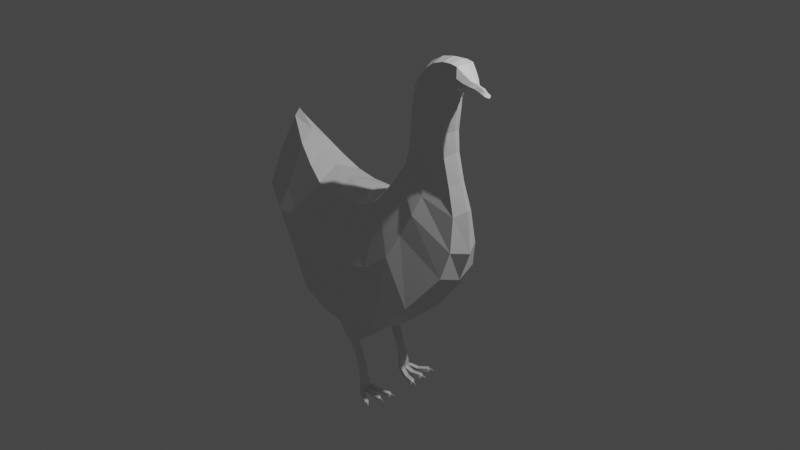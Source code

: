 # Source: slepice.2.blend  (saved by Blender 3.3.6; exported with 4.5.12 LTS)
import bpy
from mathutils import Matrix  # noqa: F401  (used for matrix-valued properties, if any)

bpy.ops.wm.read_factory_settings(use_empty=True)
scene = bpy.context.scene
scene.name = 'Scene'

# ---- collections
col_collection = bpy.data.collections.new('Collection'); scene.collection.children.link(col_collection)

# ---- materials (node trees are filled in below, after node groups)
mat_material = bpy.data.materials.new('Material')
mat_material.alpha_threshold = 0.0
mat_material.use_transparent_shadow = False
mat_material.roughness = 0.5
mat_material.line_color = (0.0, 0.0, 0.0, 1.0)

# ---- material node trees
mat_material.use_nodes = True; mat_material.node_tree.nodes.clear()
_N = mat_material.node_tree.nodes; _L = mat_material.node_tree.links
n0 = _N.new('ShaderNodeOutputMaterial'); n0.name = 'Material Output'; n0.location = (300, 300)
n1 = _N.new('ShaderNodeBsdfPrincipled'); n1.name = 'Principled BSDF'; n1.location = (10, 300)
n1.distribution = 'GGX'
n1.subsurface_method = 'RANDOM_WALK_SKIN'
n1.inputs[3].default_value = 1.45
n1.inputs[27].default_value = (0.0, 0.0, 0.0, 1.0)
n1.inputs[28].default_value = 1.0
_L.new(n1.outputs[0], n0.inputs[0])
n0.is_active_output = True

# ---- world
world_world = bpy.data.worlds.new('World'); scene.world = world_world
world_world.use_nodes = True; world_world.node_tree.nodes.clear()
_N = world_world.node_tree.nodes; _L = world_world.node_tree.links
n0 = _N.new('ShaderNodeOutputWorld'); n0.name = 'World Output'; n0.location = (300, 300)
n1 = _N.new('ShaderNodeBackground'); n1.name = 'Background'; n1.location = (10, 300)
n1.inputs[0].default_value = (0.05088, 0.05088, 0.05088, 1.0)
_L.new(n1.outputs[0], n0.inputs[0])
n0.is_active_output = True
world_world.color = (0.05088, 0.05088, 0.05088)
world_world.use_sun_shadow = False
world_world.sun_shadow_jitter_overblur = 0.0

# ---- cameras
cam_camera = bpy.data.cameras.new('Camera')
cam_camera.clip_end = 100.0
cam_camera.ortho_scale = 7.314

# ---- lights
light_light = bpy.data.lights.new('Light', 'POINT')
light_light.transmission_factor = 0.0
light_light.energy = 1000.0
light_light.shadow_soft_size = 0.1
light_light.shadow_maximum_resolution = 0.006
light_light.use_absolute_resolution = True

# ---- meshes
me_cube = bpy.data.meshes.new('Cube')
me_cube.from_pydata([(0.1082, 0.7839, 1.965), (0.2622, 1.011, -2.197), (-1.39, 0.7839, 1.833), (-1.004, 1.061, -2.096), (-1.438, -1.937e-07, -2.169), (-0.3754, 1.122, -2.329), (0.4605, 1.294, 0.2443), (-1.226, 1.357, 0.1245), (0.03558, 2.139e-07, 2.216), (-1.483, 2.121e-07, 2.14), (-0.4479, 0.819, 1.818), (1.162, -1.491e-07, -1.705), (-0.4409, 1.773e-07, 2.096), (-2.684, 0.6439, 2.309), (-0.05453, -2.166e-07, -2.41), (-0.413, 1.334, 0.03232), (-2.096, 0.7839, 1.944), (-2.028, 1.513, -1.339), (-2.294, -1.028e-07, -1.492), (-1.951, 1.272, 0.2443), (-2.229, 2.304e-07, 2.276), (-3.287, 0.4641, 2.775), (-2.865, 1.284, -0.3712), (-3.117, 1.789e-06, -0.4563), (-2.764, 1.136, 0.6006), (-2.811, 2.094e-06, 2.6), (-3.952, 0.1653, 3.413), (-3.759, 1.087, 0.6384), (-3.918, 1.897e-06, 0.5811), (-3.535, 0.8934, 1.296), (-3.337, 2.17e-06, 3.085), (-4.486, 0.8052, 1.171), (-4.632, 1.934e-06, 1.163), (-4.313, 0.498, 2.271), (-3.933, 2.3e-06, 3.628), (-4.479, 2.119e-06, 2.415), (0.537, 0.7839, 2.286), (1.971, 1.108, -0.589), (1.216, 1.147, 0.8087), (0.4047, 2.633e-07, 2.468), (2.221, -3.463e-08, -0.743), (0.8566, 0.6164, 2.778), (2.893, 0.6583, 0.5917), (1.538, 0.9081, 1.542), (0.7311, 3.58e-07, 3.074), (3.018, 1.128e-07, 0.3764), (1.077, 0.4674, 3.219), (3.103, 0.5, 1.428), (1.851, 0.7591, 2.227), (0.9372, 4.771e-07, 3.504), (3.384, 1.905e-07, 1.345), (2.874, 1.887e-05, 5.854), (1.24, 0.3566, 3.536), (3.044, 0.3566, 2.436), (2.018, 0.5438, 2.806), (1.013, 4.785e-06, 3.759), (3.253, 4.536e-06, 2.602), (2.22, 1.915e-05, 6.733), (1.261, 0.2989, 3.976), (2.811, 0.2989, 3.23), (2.079, 0.3644, 3.402), (1.093, 1.878e-05, 4.15), (2.972, 1.857e-05, 3.385), (2.433, 0.3644, 6.095), (1.327, 0.2989, 4.499), (2.604, 0.2989, 4.04), (2.039, 0.3644, 4.11), (1.153, 1.888e-05, 4.695), (2.763, 1.864e-05, 4.165), (2.774, 0.2989, 5.909), (1.358, 0.2989, 5.1), (2.563, 0.2989, 4.674), (2.022, 0.3644, 4.648), (1.179, 1.895e-05, 5.258), (2.712, 1.872e-05, 4.785), (2.157, 0.2989, 6.585), (1.506, 0.2989, 5.854), (2.638, 0.2989, 5.367), (2.122, 0.3644, 5.335), (1.391, 1.906e-05, 6.015), (2.766, 1.881e-05, 5.468), (1.885, 0.2989, 6.384), (2.655, 0.2989, 5.639), (2.24, 0.3644, 5.862), (1.801, 1.912e-05, 6.494), (2.778, 1.884e-05, 5.664), (3.005, 1.888e-05, 5.933), (2.584, 1.916e-05, 6.809), (2.671, 0.3644, 6.302), (2.893, 0.2989, 5.992), (2.508, 0.2989, 6.697), (3.101, 1.888e-05, 5.999), (2.857, 1.916e-05, 6.789), (2.88, 0.3644, 6.408), (3.018, 0.2989, 6.08), (2.786, 0.2989, 6.711), (3.215, 1.889e-05, 6.045), (3.064, 1.915e-05, 6.705), (3.056, 0.3644, 6.393), (3.126, 0.2989, 6.127), (2.998, 0.2989, 6.68), (3.372, 1.889e-05, 6.061), (3.403, 1.91e-05, 6.344), (3.336, 0.2002, 6.217), (3.347, 0.1347, 6.133), (3.374, 0.1347, 6.333), (3.481, 1.889e-05, 6.044), (3.501, 1.909e-05, 6.253), (3.455, 0.1032, 6.156), (3.457, 0.03775, 6.102), (3.476, 0.03775, 6.246), (3.222, 0.2171, 6.138), (3.294, 1.889e-05, 6.058), (3.256, 1.912e-05, 6.494), (3.218, 0.2171, 6.475), (3.213, 0.2826, 6.279), (3.545, 1.889e-05, 6.029), (3.575, 1.908e-05, 6.227), (3.536, 0.1032, 6.131), (3.532, 0.03775, 6.081), (3.552, 0.03775, 6.218), (3.623, 1.889e-05, 6.01), (3.689, 1.908e-05, 6.206), (3.642, 0.1032, 6.101), (3.626, 0.03775, 6.055), (3.68, 0.03775, 6.191), (3.885, 4.075e-06, 5.997), (3.721, 1.888e-05, 5.997), (3.767, 1.907e-05, 6.138), (3.735, 0.1032, 6.071), (3.727, 0.03775, 6.037), (3.757, 0.03775, 6.125), (3.797, 1.888e-05, 5.997), (3.846, 1.906e-05, 6.067), (3.826, 0.1032, 6.035), (3.814, -0.02238, 6.018), (3.839, 0.03775, 6.052), (3.884, 4.06e-06, 5.992), (3.888, 4.12e-06, 6.006), (3.885, 0.03031, 5.998), (3.884, 0.01135, 5.993), (3.887, 0.01135, 6.006), (-1.262, 1.449, -1.791), (0.9546, 1.424, -1.497), (-1.073, 0.4887, -2.181), (-0.1521, 1.483, -1.733), (-0.3976, 0.4926, -2.499), (0.3147, 0.4898, -2.279), (-0.5063, 1.121, -2.543), (-0.5063, 0.5653, -2.596), (-0.06134, 0.6535, -2.566), (-1.0, 0.6528, -2.498), (-0.9549, 1.03, -2.441), (-0.09601, 0.9973, -2.512), (-0.5795, 1.054, -2.761), (-0.5586, 0.6653, -2.762), (-0.3082, 0.7824, -2.763), (-0.8, 0.7328, -2.762), (-0.8184, 0.9637, -2.761), (-0.3388, 0.9845, -2.753), (-0.4533, 0.9383, -3.137), (-0.4458, 0.6909, -3.137), (-0.333, 0.7437, -3.138), (-0.5523, 0.7207, -3.136), (-0.5589, 0.8982, -3.137), (-0.3431, 0.9063, -3.132), (-0.3902, 0.8094, -2.843), (-0.5608, 0.7295, -2.843), (-0.7254, 0.7756, -2.842), (-0.738, 0.9329, -2.842), (-0.411, 0.9472, -2.836), (-0.5751, 0.9948, -2.842), (-0.07809, 0.7529, -3.856), (-0.1909, 0.7001, -3.855), (-0.2974, 0.7299, -3.854), (-0.304, 0.9073, -3.855), (-0.0882, 0.9154, -3.85), (-0.1984, 0.9474, -3.855), (-0.00298, 0.7498, -4.075), (-0.1416, 0.6849, -4.079), (-0.2725, 0.7215, -4.083), (-0.2804, 0.9177, -4.084), (-0.01566, 0.9277, -4.068), (-0.1508, 0.967, -4.079), (0.00732, 0.7511, -4.165), (-0.1312, 0.6862, -4.172), (-0.2618, 0.7228, -4.18), (-0.2698, 0.919, -4.181), (-0.005543, 0.9289, -4.158), (-0.1403, 0.9682, -4.173), (-8.068e-05, 0.7758, -4.353), (0.04414, 0.5842, -4.344), (-0.2666, 0.725, -4.347), (-0.2746, 0.9211, -4.348), (-0.001017, 0.9741, -4.373), (-0.05975, 1.091, -4.367), (-0.006557, 0.7777, -4.502), (0.02851, 0.584, -4.511), (-0.2751, 0.7274, -4.484), (-0.283, 0.9236, -4.486), (-0.01453, 0.996, -4.506), (-0.07326, 1.113, -4.5), (-0.00972, 0.9091, -4.348), (-0.1451, 0.9704, -4.339), (-0.0162, 0.911, -4.497), (-0.1535, 0.9728, -4.534), (0.07713, 0.7029, -4.337), (-0.01035, 0.9311, -4.325), (0.06151, 0.7027, -4.504), (-0.01879, 0.9335, -4.519), (0.002514, 0.7532, -4.331), (-0.136, 0.6883, -4.339), (-0.005928, 0.7557, -4.525), (-0.1444, 0.6908, -4.533), (0.5758, 0.9712, -4.389), (0.5854, 0.8379, -4.393), (0.6025, 0.8226, -4.528), (0.5929, 0.9559, -4.523), (0.4628, 1.385, -4.387), (0.5215, 1.268, -4.394), (0.5316, 1.27, -4.516), (0.4729, 1.387, -4.51), (0.641, 0.5649, -4.406), (0.608, 0.4378, -4.414), (0.6159, 0.4193, -4.566), (0.6489, 0.5464, -4.559), (0.2278, 1.1, -4.447), (0.1691, 1.217, -4.44), (0.2191, 1.113, -4.51), (0.1603, 1.231, -4.504), (0.2526, 0.7945, -4.433), (0.243, 0.9278, -4.429), (0.2461, 0.7963, -4.513), (0.2365, 0.9296, -4.508), (0.2806, 0.5198, -4.436), (0.3136, 0.6385, -4.429), (0.265, 0.5196, -4.533), (0.298, 0.6383, -4.526), (0.5389, 1.33, -4.42), (0.5281, 1.354, -4.419), (0.5434, 1.335, -4.469), (0.5326, 1.36, -4.468), (0.6484, 0.8794, -4.421), (0.6445, 0.9331, -4.419), (0.6553, 0.8732, -4.464), (0.6514, 0.9269, -4.462), (0.6725, 0.4608, -4.458), (0.6834, 0.5026, -4.456), (0.6751, 0.4547, -4.508), (0.686, 0.4965, -4.506), (0.586, 1.35, -4.411), (0.5752, 1.374, -4.41), (0.5887, 1.358, -4.465), (0.5779, 1.382, -4.464), (0.6431, 1.394, -4.435), (0.6359, 1.4, -4.434), (0.6436, 1.397, -4.468), (0.6365, 1.403, -4.468), (0.6599, 1.413, -4.463), (0.6577, 1.415, -4.462), (0.6601, 1.414, -4.473), (0.6579, 1.416, -4.473), (0.7011, 0.9037, -4.416), (0.7009, 0.9188, -4.413), (0.7083, 0.9028, -4.457), (0.705, 0.9168, -4.455), (0.7715, 0.9145, -4.435), (0.7704, 0.9247, -4.434), (0.7716, 0.9124, -4.472), (0.7703, 0.9214, -4.469), (0.797, 0.9218, -4.459), (0.7968, 0.9243, -4.459), (0.7971, 0.9213, -4.468), (0.7967, 0.9235, -4.467), (0.7354, 0.461, -4.441), (0.7452, 0.4708, -4.44), (0.7329, 0.4634, -4.487), (0.7413, 0.4722, -4.491), (0.7914, 0.4471, -4.453), (0.7983, 0.4582, -4.452), (0.7898, 0.4463, -4.491), (0.7995, 0.4589, -4.488), (0.834, 0.441, -4.473), (0.8358, 0.4429, -4.473), (0.8336, 0.441, -4.483), (0.8353, 0.4429, -4.483)], [], [(0, 10, 12, 8), (10, 2, 9, 12), (13, 24, 29, 21), (9, 2, 16, 20), (5, 1, 153, 148), (1, 147, 150, 153), (143, 6, 38, 37), (142, 7, 15, 145), (7, 2, 10, 15), (15, 10, 0, 6), (145, 15, 6, 143), (19, 17, 22, 24), (7, 142, 17, 19), (35, 34, 26, 33), (142, 4, 18, 17), (2, 7, 19, 16), (17, 18, 23, 22), (20, 16, 13, 25), (16, 19, 24, 13), (27, 28, 32, 31), (24, 22, 27, 29), (25, 13, 21, 30), (22, 23, 28, 27), (32, 35, 33, 31), (29, 27, 31, 33), (30, 21, 26, 34), (21, 29, 33, 26), (37, 38, 43, 42), (40, 37, 42, 45), (11, 143, 37, 40), (0, 8, 39, 36), (6, 0, 36, 38), (43, 41, 46, 48), (41, 44, 49, 46), (36, 39, 44, 41), (38, 36, 41, 43), (47, 48, 54, 53), (45, 42, 47, 50), (42, 43, 48, 47), (81, 84, 57, 75), (54, 52, 58, 60), (46, 49, 55, 52), (48, 46, 52, 54), (50, 47, 53, 56), (62, 59, 65, 68), (85, 82, 69, 51), (56, 53, 59, 62), (53, 54, 60, 59), (52, 55, 61, 58), (64, 67, 73, 70), (59, 60, 66, 65), (82, 83, 63, 69), (58, 61, 67, 64), (60, 58, 64, 66), (71, 72, 78, 77), (66, 64, 70, 72), (75, 57, 87, 90), (68, 65, 71, 74), (65, 66, 72, 71), (78, 76, 81, 83), (70, 73, 79, 76), (72, 70, 76, 78), (74, 71, 77, 80), (83, 81, 75, 63), (80, 77, 82, 85), (77, 78, 83, 82), (76, 79, 84, 81), (89, 88, 93, 94), (90, 87, 92, 95), (51, 69, 89, 86), (69, 63, 88, 89), (63, 75, 90, 88), (91, 94, 99, 96), (88, 90, 95, 93), (86, 89, 94, 91), (112, 111, 104, 101), (95, 92, 97, 100), (94, 93, 98, 99), (103, 105, 110, 108), (93, 95, 100, 98), (114, 113, 102, 105), (111, 115, 103, 104), (115, 114, 105, 103), (106, 109, 119, 116), (108, 110, 120, 118), (101, 104, 109, 106), (105, 102, 107, 110), (104, 103, 108, 109), (98, 100, 114, 115), (99, 98, 115, 111), (100, 97, 113, 114), (96, 99, 111, 112), (116, 119, 124, 121), (118, 120, 125, 123), (110, 107, 117, 120), (109, 108, 118, 119), (121, 124, 130, 127), (123, 125, 131, 129), (120, 117, 122, 125), (119, 118, 123, 124), (127, 130, 135, 132), (129, 131, 136, 134), (134, 136, 141, 139), (125, 122, 128, 131), (124, 123, 129, 130), (140, 139, 126, 137), (131, 128, 133, 136), (130, 129, 134, 135), (139, 141, 138, 126), (132, 135, 140, 137), (136, 133, 138, 141), (135, 134, 139, 140), (133, 132, 137, 126, 138), (3, 144, 4, 142), (1, 5, 145, 143), (5, 3, 142, 145), (147, 1, 143, 11), (146, 147, 11, 14), (144, 146, 14, 4), (148, 153, 159, 154), (153, 150, 156, 159), (146, 144, 151, 149), (3, 5, 148, 152), (144, 3, 152, 151), (147, 146, 149, 150), (157, 158, 169, 168), (158, 154, 171, 169), (149, 151, 157, 155), (152, 148, 154, 158), (151, 152, 158, 157), (150, 149, 155, 156), (156, 155, 167, 166), (159, 156, 166, 170), (154, 159, 170, 171), (155, 157, 168, 167), (161, 163, 174, 173), (161, 162, 166, 167), (163, 161, 167, 168), (164, 163, 168, 169), (165, 160, 171, 170), (160, 164, 169, 171), (162, 165, 170, 166), (175, 177, 183, 181), (164, 160, 177, 175), (163, 164, 175, 174), (162, 161, 173, 172), (165, 162, 172, 176), (160, 165, 176, 177), (178, 179, 185, 184), (174, 175, 181, 180), (172, 173, 179, 178), (176, 172, 178, 182), (177, 176, 182, 183), (173, 174, 180, 179), (187, 189, 203, 193), (182, 178, 184, 188), (183, 182, 188, 189), (179, 180, 186, 185), (181, 183, 189, 187), (180, 181, 187, 186), (186, 187, 193, 192), (184, 185, 211, 210), (188, 184, 210, 207), (189, 188, 207, 203), (185, 186, 192, 211), (199, 205, 209, 212, 213, 198), (211, 192, 198, 213), (193, 203, 205, 199), (192, 193, 199, 198), (194, 195, 203, 207), (201, 200, 209, 205), (200, 194, 207, 209), (195, 201, 205, 203), (190, 202, 207, 210), (204, 196, 212, 209), (196, 190, 210, 212), (202, 204, 209, 207), (191, 206, 210, 211), (208, 197, 213, 212), (206, 208, 212, 210), (197, 191, 211, 213), (217, 214, 243, 245), (230, 215, 214, 231), (232, 216, 215, 230), (233, 217, 216, 232), (231, 214, 217, 233), (221, 218, 239, 241), (226, 219, 218, 227), (228, 220, 219, 226), (229, 221, 220, 228), (227, 218, 221, 229), (222, 223, 246, 247), (234, 223, 222, 235), (236, 224, 223, 234), (237, 225, 224, 236), (235, 222, 225, 237), (195, 227, 229, 201), (201, 229, 228, 200), (200, 228, 226, 194), (194, 226, 227, 195), (202, 231, 233, 204), (204, 233, 232, 196), (196, 232, 230, 190), (190, 230, 231, 202), (206, 235, 237, 208), (208, 237, 236, 197), (197, 236, 234, 191), (191, 234, 235, 206), (240, 241, 253, 252), (219, 220, 240, 238), (220, 221, 241, 240), (218, 219, 238, 239), (243, 242, 262, 263), (215, 216, 244, 242), (216, 217, 245, 244), (214, 215, 242, 243), (247, 246, 274, 275), (225, 222, 247, 249), (223, 224, 248, 246), (224, 225, 249, 248), (253, 251, 255, 257), (239, 238, 250, 251), (241, 239, 251, 253), (238, 240, 252, 250), (254, 256, 260, 258), (250, 252, 256, 254), (252, 253, 257, 256), (251, 250, 254, 255), (259, 258, 260, 261), (256, 257, 261, 260), (255, 254, 258, 259), (257, 255, 259, 261), (264, 265, 269, 268), (245, 243, 263, 265), (242, 244, 264, 262), (244, 245, 265, 264), (269, 267, 271, 273), (263, 262, 266, 267), (265, 263, 267, 269), (262, 264, 268, 266), (271, 270, 272, 273), (266, 268, 272, 270), (268, 269, 273, 272), (267, 266, 270, 271), (276, 277, 281, 280), (249, 247, 275, 277), (246, 248, 276, 274), (248, 249, 277, 276), (281, 279, 283, 285), (275, 274, 278, 279), (277, 275, 279, 281), (274, 276, 280, 278), (283, 282, 284, 285), (278, 280, 284, 282), (280, 281, 285, 284), (279, 278, 282, 283)])
_uv = me_cube.uv_layers.new(name='UVMap')
_uv.uv.foreach_set('vector', [0.625, 0.5, 0.75, 0.5, 0.75, 0.625, 0.625, 0.625, 0.75, 0.5, 0.875, 0.5, 0.875, 0.625, 0.75, 0.625, 0.625, 0.25, 0.5, 0.25, 0.5, 0.25, 0.625, 0.25, 0.875, 0.625, 0.875, 0.5, 0.875, 0.5, 0.875, 0.625, 0.2492, 0.5325, 0.331, 0.5358, 0.331, 0.5358, 0.2492, 0.5325, 0.331, 0.5358, 0.3342, 0.5894, 0.3342, 0.5894, 0.331, 0.5358, 0.375, 0.5, 0.4981, 0.4999, 0.499, 0.5, 0.375, 0.5, 0.375, 0.25, 0.4986, 0.25, 0.4985, 0.3749, 0.375, 0.375, 0.4986, 0.25, 0.625, 0.25, 0.625, 0.375, 0.4985, 0.3749, 0.4985, 0.3749, 0.625, 0.375, 0.625, 0.5, 0.4981, 0.4999, 0.375, 0.375, 0.4985, 0.3749, 0.4981, 0.4999, 0.375, 0.5, 0.4982, 0.25, 0.375, 0.25, 0.375, 0.25, 0.5, 0.25, 0.4986, 0.25, 0.375, 0.25, 0.375, 0.25, 0.4982, 0.25, 0.5, 0.125, 0.625, 0.125, 0.625, 0.25, 0.5, 0.25, 0.125, 0.5, 0.125, 0.625, 0.125, 0.625, 0.125, 0.5, 0.625, 0.25, 0.4986, 0.25, 0.4982, 0.25, 0.625, 0.25, 0.125, 0.5, 0.125, 0.625, 0.125, 0.625, 0.125, 0.5, 0.875, 0.625, 0.875, 0.5, 0.875, 0.5, 0.875, 0.625, 0.625, 0.25, 0.4982, 0.25, 0.5, 0.25, 0.625, 0.25, 0.125, 0.5, 0.125, 0.625, 0.125, 0.625, 0.125, 0.5, 0.5, 0.25, 0.375, 0.25, 0.375, 0.25, 0.5, 0.25, 0.875, 0.625, 0.875, 0.5, 0.875, 0.5, 0.875, 0.625, 0.125, 0.5, 0.125, 0.625, 0.125, 0.625, 0.125, 0.5, 0.375, 0.125, 0.5, 0.125, 0.5, 0.25, 0.375, 0.25, 0.5, 0.25, 0.375, 0.25, 0.375, 0.25, 0.5, 0.25, 0.875, 0.625, 0.875, 0.5, 0.875, 0.5, 0.875, 0.625, 0.625, 0.25, 0.5, 0.25, 0.5, 0.25, 0.625, 0.25, 0.375, 0.5, 0.499, 0.5, 0.5, 0.5, 0.375, 0.5, 0.375, 0.625, 0.375, 0.5, 0.375, 0.5, 0.375, 0.625, 0.375, 0.625, 0.375, 0.5, 0.375, 0.5, 0.375, 0.625, 0.625, 0.5, 0.625, 0.625, 0.625, 0.625, 0.625, 0.5, 0.4981, 0.4999, 0.625, 0.5, 0.625, 0.5, 0.499, 0.5, 0.5, 0.5, 0.625, 0.5, 0.625, 0.5, 0.5, 0.5, 0.625, 0.5, 0.625, 0.625, 0.625, 0.625, 0.625, 0.5, 0.625, 0.5, 0.625, 0.625, 0.625, 0.625, 0.625, 0.5, 0.499, 0.5, 0.625, 0.5, 0.625, 0.5, 0.5, 0.5, 0.375, 0.5, 0.5, 0.5, 0.5, 0.5, 0.375, 0.5, 0.375, 0.625, 0.375, 0.5, 0.375, 0.5, 0.375, 0.625, 0.375, 0.5, 0.5, 0.5, 0.5, 0.5, 0.375, 0.5, 0.625, 0.5, 0.625, 0.625, 0.625, 0.625, 0.625, 0.5, 0.5, 0.5, 0.625, 0.5, 0.625, 0.5, 0.5, 0.5, 0.625, 0.5, 0.625, 0.625, 0.625, 0.625, 0.625, 0.5, 0.5, 0.5, 0.625, 0.5, 0.625, 0.5, 0.5, 0.5, 0.375, 0.625, 0.375, 0.5, 0.375, 0.5, 0.375, 0.625, 0.375, 0.625, 0.375, 0.5, 0.375, 0.5, 0.375, 0.625, 0.375, 0.625, 0.375, 0.5, 0.375, 0.5, 0.375, 0.625, 0.375, 0.625, 0.375, 0.5, 0.375, 0.5, 0.375, 0.625, 0.375, 0.5, 0.5, 0.5, 0.5, 0.5, 0.375, 0.5, 0.625, 0.5, 0.625, 0.625, 0.625, 0.625, 0.625, 0.5, 0.625, 0.5, 0.625, 0.625, 0.625, 0.625, 0.625, 0.5, 0.375, 0.5, 0.5, 0.5, 0.5, 0.5, 0.375, 0.5, 0.375, 0.5, 0.5, 0.5, 0.5, 0.5, 0.375, 0.5, 0.625, 0.5, 0.625, 0.625, 0.625, 0.625, 0.625, 0.5, 0.5, 0.5, 0.625, 0.5, 0.625, 0.5, 0.5, 0.5, 0.375, 0.5, 0.5, 0.5, 0.5, 0.5, 0.375, 0.5, 0.5, 0.5, 0.625, 0.5, 0.625, 0.5, 0.5, 0.5, 0.625, 0.5, 0.625, 0.625, 0.625, 0.625, 0.625, 0.5, 0.375, 0.625, 0.375, 0.5, 0.375, 0.5, 0.375, 0.625, 0.375, 0.5, 0.5, 0.5, 0.5, 0.5, 0.375, 0.5, 0.5, 0.5, 0.625, 0.5, 0.625, 0.5, 0.5, 0.5, 0.625, 0.5, 0.625, 0.625, 0.625, 0.625, 0.625, 0.5, 0.5, 0.5, 0.625, 0.5, 0.625, 0.5, 0.5, 0.5, 0.375, 0.625, 0.375, 0.5, 0.375, 0.5, 0.375, 0.625, 0.5, 0.5, 0.625, 0.5, 0.625, 0.5, 0.5, 0.5, 0.375, 0.625, 0.375, 0.5, 0.375, 0.5, 0.375, 0.625, 0.375, 0.5, 0.5, 0.5, 0.5, 0.5, 0.375, 0.5, 0.625, 0.5, 0.625, 0.625, 0.625, 0.625, 0.625, 0.5, 0.375, 0.5, 0.5, 0.5, 0.5, 0.5, 0.375, 0.5, 0.625, 0.5, 0.625, 0.625, 0.625, 0.625, 0.625, 0.5, 0.375, 0.625, 0.375, 0.5, 0.375, 0.5, 0.375, 0.625, 0.375, 0.5, 0.5, 0.5, 0.5, 0.5, 0.375, 0.5, 0.5, 0.5, 0.625, 0.5, 0.625, 0.5, 0.5, 0.5, 0.375, 0.625, 0.375, 0.5, 0.375, 0.5, 0.375, 0.625, 0.5, 0.5, 0.625, 0.5, 0.625, 0.5, 0.5, 0.5, 0.375, 0.625, 0.375, 0.5, 0.375, 0.5, 0.375, 0.625, 0.375, 0.625, 0.375, 0.5, 0.375, 0.5, 0.375, 0.625, 0.625, 0.5, 0.625, 0.625, 0.625, 0.625, 0.625, 0.5, 0.375, 0.5, 0.5, 0.5, 0.5, 0.5, 0.375, 0.5, 0.5, 0.5, 0.625, 0.5, 0.625, 0.5, 0.5, 0.5, 0.5, 0.5, 0.625, 0.5, 0.625, 0.5, 0.5, 0.5, 0.625, 0.5, 0.625, 0.625, 0.625, 0.625, 0.625, 0.5, 0.375, 0.5, 0.5, 0.5, 0.5, 0.5, 0.375, 0.5, 0.5, 0.5, 0.625, 0.5, 0.625, 0.5, 0.5, 0.5, 0.375, 0.625, 0.375, 0.5, 0.375, 0.5, 0.375, 0.625, 0.5, 0.5, 0.625, 0.5, 0.625, 0.5, 0.5, 0.5, 0.375, 0.625, 0.375, 0.5, 0.375, 0.5, 0.375, 0.625, 0.625, 0.5, 0.625, 0.625, 0.625, 0.625, 0.625, 0.5, 0.375, 0.5, 0.5, 0.5, 0.5, 0.5, 0.375, 0.5, 0.5, 0.5, 0.625, 0.5, 0.625, 0.5, 0.5, 0.5, 0.375, 0.5, 0.5, 0.5, 0.5, 0.5, 0.375, 0.5, 0.625, 0.5, 0.625, 0.625, 0.625, 0.625, 0.625, 0.5, 0.375, 0.625, 0.375, 0.5, 0.375, 0.5, 0.375, 0.625, 0.375, 0.625, 0.375, 0.5, 0.375, 0.5, 0.375, 0.625, 0.5, 0.5, 0.625, 0.5, 0.625, 0.5, 0.5, 0.5, 0.625, 0.5, 0.625, 0.625, 0.625, 0.625, 0.625, 0.5, 0.375, 0.5, 0.5, 0.5, 0.5, 0.5, 0.375, 0.5, 0.375, 0.625, 0.375, 0.5, 0.375, 0.5, 0.375, 0.625, 0.5, 0.5, 0.625, 0.5, 0.625, 0.5, 0.5, 0.5, 0.625, 0.5, 0.625, 0.625, 0.625, 0.625, 0.625, 0.5, 0.375, 0.5, 0.5, 0.5, 0.5, 0.5, 0.375, 0.5, 0.375, 0.625, 0.375, 0.5, 0.375, 0.5, 0.375, 0.625, 0.5, 0.5, 0.625, 0.5, 0.625, 0.5, 0.5, 0.5, 0.5, 0.5, 0.625, 0.5, 0.625, 0.5, 0.5, 0.5, 0.625, 0.5, 0.625, 0.625, 0.625, 0.625, 0.625, 0.5, 0.375, 0.5, 0.5, 0.5, 0.5, 0.5, 0.375, 0.5, 0.375, 0.5, 0.5, 0.5, 0.5, 0.625, 0.375, 0.625, 0.625, 0.5, 0.625, 0.625, 0.625, 0.625, 0.625, 0.5, 0.375, 0.5, 0.5, 0.5, 0.5, 0.5, 0.375, 0.5, 0.5, 0.5, 0.625, 0.5, 0.625, 0.625, 0.5, 0.625, 0.375, 0.625, 0.375, 0.5, 0.375, 0.5, 0.375, 0.625, 0.625, 0.5, 0.625, 0.625, 0.625, 0.625, 0.625, 0.5, 0.375, 0.5, 0.5, 0.5, 0.5, 0.5, 0.375, 0.5, 0.0, 0.0, 0.0, 0.0, 0.0, 0.0, 0.0, 0.0, 0.0, 0.0, 0.1677, 0.5343, 0.1653, 0.5908, 0.125, 0.625, 0.125, 0.5, 0.331, 0.5358, 0.2492, 0.5325, 0.25, 0.5, 0.375, 0.5, 0.2492, 0.5325, 0.1677, 0.5343, 0.125, 0.5, 0.25, 0.5, 0.3342, 0.5894, 0.331, 0.5358, 0.375, 0.5, 0.375, 0.625, 0.2499, 0.5925, 0.3342, 0.5894, 0.375, 0.625, 0.25, 0.625, 0.1653, 0.5908, 0.2499, 0.5925, 0.25, 0.625, 0.125, 0.625, 0.2492, 0.5325, 0.331, 0.5358, 0.331, 0.5358, 0.2492, 0.5325, 0.331, 0.5358, 0.3342, 0.5894, 0.3342, 0.5894, 0.331, 0.5358, 0.2499, 0.5925, 0.1653, 0.5908, 0.1653, 0.5908, 0.2499, 0.5925, 0.1677, 0.5343, 0.2492, 0.5325, 0.2492, 0.5325, 0.1677, 0.5343, 0.1653, 0.5908, 0.1677, 0.5343, 0.1677, 0.5343, 0.1653, 0.5908, 0.3342, 0.5894, 0.2499, 0.5925, 0.2499, 0.5925, 0.3342, 0.5894, 0.1653, 0.5908, 0.1677, 0.5343, 0.1677, 0.5343, 0.1653, 0.5908, 0.1677, 0.5343, 0.2492, 0.5325, 0.2492, 0.5325, 0.1677, 0.5343, 0.2499, 0.5925, 0.1653, 0.5908, 0.1653, 0.5908, 0.2499, 0.5925, 0.1677, 0.5343, 0.2492, 0.5325, 0.2492, 0.5325, 0.1677, 0.5343, 0.1653, 0.5908, 0.1677, 0.5343, 0.1677, 0.5343, 0.1653, 0.5908, 0.3342, 0.5894, 0.2499, 0.5925, 0.2499, 0.5925, 0.3342, 0.5894, 0.3342, 0.5894, 0.2499, 0.5925, 0.2499, 0.5925, 0.3342, 0.5894, 0.331, 0.5358, 0.3342, 0.5894, 0.3342, 0.5894, 0.331, 0.5358, 0.2492, 0.5325, 0.331, 0.5358, 0.331, 0.5358, 0.2492, 0.5325, 0.2499, 0.5925, 0.1653, 0.5908, 0.1653, 0.5908, 0.2499, 0.5925, 0.2483, 0.5829, 0.1903, 0.5768, 0.1903, 0.5768, 0.2483, 0.5829, 0.2483, 0.5829, 0.31, 0.575, 0.3342, 0.5894, 0.2499, 0.5925, 0.1903, 0.5768, 0.2483, 0.5829, 0.2499, 0.5925, 0.1653, 0.5908, 0.1909, 0.5483, 0.1903, 0.5768, 0.1653, 0.5908, 0.1677, 0.5343, 0.3077, 0.5503, 0.249, 0.5427, 0.2492, 0.5325, 0.331, 0.5358, 0.249, 0.5427, 0.1909, 0.5483, 0.1677, 0.5343, 0.2492, 0.5325, 0.31, 0.575, 0.3077, 0.5503, 0.331, 0.5358, 0.3342, 0.5894, 0.1909, 0.5483, 0.249, 0.5427, 0.249, 0.5427, 0.1909, 0.5483, 0.1909, 0.5483, 0.249, 0.5427, 0.249, 0.5427, 0.1909, 0.5483, 0.1903, 0.5768, 0.1909, 0.5483, 0.1909, 0.5483, 0.1903, 0.5768, 0.31, 0.575, 0.2483, 0.5829, 0.2483, 0.5829, 0.31, 0.575, 0.3077, 0.5503, 0.31, 0.575, 0.31, 0.575, 0.3077, 0.5503, 0.249, 0.5427, 0.3077, 0.5503, 0.3077, 0.5503, 0.249, 0.5427, 0.31, 0.575, 0.2483, 0.5829, 0.2483, 0.5829, 0.31, 0.575, 0.1903, 0.5768, 0.1909, 0.5483, 0.1909, 0.5483, 0.1903, 0.5768, 0.31, 0.575, 0.2483, 0.5829, 0.2483, 0.5829, 0.31, 0.575, 0.3077, 0.5503, 0.31, 0.575, 0.31, 0.575, 0.3077, 0.5503, 0.249, 0.5427, 0.3077, 0.5503, 0.3077, 0.5503, 0.249, 0.5427, 0.2483, 0.5829, 0.1903, 0.5768, 0.1903, 0.5768, 0.2483, 0.5829, 0.1909, 0.5483, 0.249, 0.5427, 0.249, 0.5427, 0.1909, 0.5483, 0.3077, 0.5503, 0.31, 0.575, 0.31, 0.575, 0.3077, 0.5503, 0.249, 0.5427, 0.3077, 0.5503, 0.3077, 0.5503, 0.249, 0.5427, 0.2483, 0.5829, 0.1903, 0.5768, 0.1903, 0.5768, 0.2483, 0.5829, 0.1909, 0.5483, 0.249, 0.5427, 0.249, 0.5427, 0.1909, 0.5483, 0.1903, 0.5768, 0.1909, 0.5483, 0.1909, 0.5483, 0.1903, 0.5768, 0.1903, 0.5768, 0.1909, 0.5483, 0.1909, 0.5483, 0.1903, 0.5768, 0.31, 0.575, 0.2483, 0.5829, 0.2483, 0.5829, 0.31, 0.575, 0.3077, 0.5503, 0.31, 0.575, 0.31, 0.575, 0.3077, 0.5503, 0.249, 0.5427, 0.3077, 0.5503, 0.3077, 0.5503, 0.249, 0.5427, 0.2483, 0.5829, 0.1903, 0.5768, 0.1903, 0.5768, 0.2483, 0.5829, 0.1909, 0.5483, 0.249, 0.5427, 0.3077, 0.5503, 0.31, 0.575, 0.2483, 0.5829, 0.1903, 0.5768, 0.2483, 0.5829, 0.1903, 0.5768, 0.1903, 0.5768, 0.2483, 0.5829, 0.1909, 0.5483, 0.249, 0.5427, 0.249, 0.5427, 0.1909, 0.5483, 0.1903, 0.5768, 0.1909, 0.5483, 0.1909, 0.5483, 0.1903, 0.5768, 0.2901, 0.548, 0.2666, 0.545, 0.249, 0.5427, 0.3077, 0.5503, 0.2666, 0.545, 0.2901, 0.548, 0.3077, 0.5503, 0.249, 0.5427, 0.2901, 0.548, 0.2901, 0.548, 0.3077, 0.5503, 0.3077, 0.5503, 0.2666, 0.545, 0.2666, 0.545, 0.249, 0.5427, 0.249, 0.5427, 0.3097, 0.5722, 0.308, 0.5531, 0.3077, 0.5503, 0.31, 0.575, 0.308, 0.5531, 0.3097, 0.5722, 0.31, 0.575, 0.3077, 0.5503, 0.3097, 0.5722, 0.3097, 0.5722, 0.31, 0.575, 0.31, 0.575, 0.308, 0.5531, 0.308, 0.5531, 0.3077, 0.5503, 0.3077, 0.5503, 0.2537, 0.5822, 0.3046, 0.5757, 0.31, 0.575, 0.2483, 0.5829, 0.3046, 0.5757, 0.2537, 0.5822, 0.2483, 0.5829, 0.31, 0.575, 0.3046, 0.5757, 0.3046, 0.5757, 0.31, 0.575, 0.31, 0.575, 0.2537, 0.5822, 0.2537, 0.5822, 0.2483, 0.5829, 0.2483, 0.5829, 0.308, 0.5531, 0.308, 0.5531, 0.308, 0.5531, 0.308, 0.5531, 0.3097, 0.5722, 0.3097, 0.5722, 0.308, 0.5531, 0.308, 0.5531, 0.3097, 0.5722, 0.3097, 0.5722, 0.3097, 0.5722, 0.3097, 0.5722, 0.308, 0.5531, 0.308, 0.5531, 0.3097, 0.5722, 0.3097, 0.5722, 0.308, 0.5531, 0.308, 0.5531, 0.308, 0.5531, 0.308, 0.5531, 0.2666, 0.545, 0.2666, 0.545, 0.2666, 0.545, 0.2666, 0.545, 0.2901, 0.548, 0.2901, 0.548, 0.2666, 0.545, 0.2666, 0.545, 0.2901, 0.548, 0.2901, 0.548, 0.2901, 0.548, 0.2901, 0.548, 0.2666, 0.545, 0.2666, 0.545, 0.2901, 0.548, 0.2901, 0.548, 0.2666, 0.545, 0.2666, 0.545, 0.2666, 0.545, 0.2666, 0.545, 0.3046, 0.5757, 0.2537, 0.5822, 0.2537, 0.5822, 0.3046, 0.5757, 0.2537, 0.5822, 0.2537, 0.5822, 0.3046, 0.5757, 0.3046, 0.5757, 0.2537, 0.5822, 0.2537, 0.5822, 0.2537, 0.5822, 0.2537, 0.5822, 0.3046, 0.5757, 0.3046, 0.5757, 0.2537, 0.5822, 0.2537, 0.5822, 0.3046, 0.5757, 0.3046, 0.5757, 0.3046, 0.5757, 0.3046, 0.5757, 0.2666, 0.545, 0.2666, 0.545, 0.2666, 0.545, 0.2666, 0.545, 0.2666, 0.545, 0.2666, 0.545, 0.2901, 0.548, 0.2901, 0.548, 0.2901, 0.548, 0.2901, 0.548, 0.2901, 0.548, 0.2901, 0.548, 0.2901, 0.548, 0.2901, 0.548, 0.2666, 0.545, 0.2666, 0.545, 0.308, 0.5531, 0.308, 0.5531, 0.308, 0.5531, 0.308, 0.5531, 0.308, 0.5531, 0.308, 0.5531, 0.3097, 0.5722, 0.3097, 0.5722, 0.3097, 0.5722, 0.3097, 0.5722, 0.3097, 0.5722, 0.3097, 0.5722, 0.3097, 0.5722, 0.3097, 0.5722, 0.308, 0.5531, 0.308, 0.5531, 0.3046, 0.5757, 0.3046, 0.5757, 0.3046, 0.5757, 0.3046, 0.5757, 0.3046, 0.5757, 0.3046, 0.5757, 0.2537, 0.5822, 0.2537, 0.5822, 0.2537, 0.5822, 0.2537, 0.5822, 0.2537, 0.5822, 0.2537, 0.5822, 0.2537, 0.5822, 0.2537, 0.5822, 0.3046, 0.5757, 0.3046, 0.5757, 0.2901, 0.548, 0.2666, 0.545, 0.2666, 0.545, 0.2901, 0.548, 0.2901, 0.548, 0.2901, 0.548, 0.2901, 0.548, 0.2901, 0.548, 0.2901, 0.548, 0.2666, 0.545, 0.2666, 0.545, 0.2901, 0.548, 0.2666, 0.545, 0.2901, 0.548, 0.2901, 0.548, 0.2666, 0.545, 0.308, 0.5531, 0.3097, 0.5722, 0.3097, 0.5722, 0.308, 0.5531, 0.3097, 0.5722, 0.3097, 0.5722, 0.3097, 0.5722, 0.3097, 0.5722, 0.3097, 0.5722, 0.308, 0.5531, 0.308, 0.5531, 0.3097, 0.5722, 0.308, 0.5531, 0.3097, 0.5722, 0.3097, 0.5722, 0.308, 0.5531, 0.3046, 0.5757, 0.2537, 0.5822, 0.2537, 0.5822, 0.3046, 0.5757, 0.3046, 0.5757, 0.3046, 0.5757, 0.3046, 0.5757, 0.3046, 0.5757, 0.2537, 0.5822, 0.2537, 0.5822, 0.2537, 0.5822, 0.2537, 0.5822, 0.2537, 0.5822, 0.3046, 0.5757, 0.3046, 0.5757, 0.2537, 0.5822, 0.2666, 0.545, 0.2666, 0.545, 0.2666, 0.545, 0.2666, 0.545, 0.2666, 0.545, 0.2901, 0.548, 0.2901, 0.548, 0.2666, 0.545, 0.2666, 0.545, 0.2666, 0.545, 0.2666, 0.545, 0.2666, 0.545, 0.2901, 0.548, 0.2901, 0.548, 0.2901, 0.548, 0.2901, 0.548, 0.2901, 0.548, 0.2901, 0.548, 0.2901, 0.548, 0.2901, 0.548, 0.2901, 0.548, 0.2901, 0.548, 0.2901, 0.548, 0.2901, 0.548, 0.2901, 0.548, 0.2666, 0.545, 0.2666, 0.545, 0.2901, 0.548, 0.2666, 0.545, 0.2901, 0.548, 0.2901, 0.548, 0.2666, 0.545, 0.2666, 0.545, 0.2901, 0.548, 0.2901, 0.548, 0.2666, 0.545, 0.2901, 0.548, 0.2666, 0.545, 0.2666, 0.545, 0.2901, 0.548, 0.2666, 0.545, 0.2901, 0.548, 0.2901, 0.548, 0.2666, 0.545, 0.2666, 0.545, 0.2666, 0.545, 0.2666, 0.545, 0.2666, 0.545, 0.3097, 0.5722, 0.308, 0.5531, 0.308, 0.5531, 0.3097, 0.5722, 0.308, 0.5531, 0.308, 0.5531, 0.308, 0.5531, 0.308, 0.5531, 0.3097, 0.5722, 0.3097, 0.5722, 0.3097, 0.5722, 0.3097, 0.5722, 0.3097, 0.5722, 0.308, 0.5531, 0.308, 0.5531, 0.3097, 0.5722, 0.308, 0.5531, 0.308, 0.5531, 0.308, 0.5531, 0.308, 0.5531, 0.308, 0.5531, 0.3097, 0.5722, 0.3097, 0.5722, 0.308, 0.5531, 0.308, 0.5531, 0.308, 0.5531, 0.308, 0.5531, 0.308, 0.5531, 0.3097, 0.5722, 0.3097, 0.5722, 0.3097, 0.5722, 0.3097, 0.5722, 0.308, 0.5531, 0.3097, 0.5722, 0.3097, 0.5722, 0.308, 0.5531, 0.3097, 0.5722, 0.3097, 0.5722, 0.3097, 0.5722, 0.3097, 0.5722, 0.3097, 0.5722, 0.308, 0.5531, 0.308, 0.5531, 0.3097, 0.5722, 0.308, 0.5531, 0.3097, 0.5722, 0.3097, 0.5722, 0.308, 0.5531, 0.2537, 0.5822, 0.3046, 0.5757, 0.3046, 0.5757, 0.2537, 0.5822, 0.3046, 0.5757, 0.3046, 0.5757, 0.3046, 0.5757, 0.3046, 0.5757, 0.2537, 0.5822, 0.2537, 0.5822, 0.2537, 0.5822, 0.2537, 0.5822, 0.2537, 0.5822, 0.3046, 0.5757, 0.3046, 0.5757, 0.2537, 0.5822, 0.3046, 0.5757, 0.3046, 0.5757, 0.3046, 0.5757, 0.3046, 0.5757, 0.3046, 0.5757, 0.2537, 0.5822, 0.2537, 0.5822, 0.3046, 0.5757, 0.3046, 0.5757, 0.3046, 0.5757, 0.3046, 0.5757, 0.3046, 0.5757, 0.2537, 0.5822, 0.2537, 0.5822, 0.2537, 0.5822, 0.2537, 0.5822, 0.3046, 0.5757, 0.2537, 0.5822, 0.2537, 0.5822, 0.3046, 0.5757, 0.2537, 0.5822, 0.2537, 0.5822, 0.2537, 0.5822, 0.2537, 0.5822, 0.2537, 0.5822, 0.3046, 0.5757, 0.3046, 0.5757, 0.2537, 0.5822, 0.3046, 0.5757, 0.2537, 0.5822, 0.2537, 0.5822, 0.3046, 0.5757])
me_cube.materials.append(mat_material)
me_cube.use_mirror_vertex_groups = False
me_cube.update()

# ---- objects
ob_cube = bpy.data.objects.new('Cube', me_cube)
ob_light = bpy.data.objects.new('Light', light_light)
ob_camera = bpy.data.objects.new('Camera', cam_camera)
ob_empty = bpy.data.objects.new('Empty', None)

# ---- transforms, parenting, visibility, modifiers, constraints
ob_cube.location = (-0.1903, -6.613e-08, -0.4922)
ob_cube.scale = (0.3483, 0.3483, 0.3483)
ob_cube.lock_rotations_4d = False
ob_cube.empty_display_type = 'ARROWS'
ob_cube.lineart.crease_threshold = 0.0
_m = ob_cube.modifiers.new('Mirror', 'MIRROR')
_m.use_axis = (False, True, False)
ob_light.location = (4.076, 1.005, 5.904)
ob_light.rotation_euler = (0.6503, 0.05522, 1.866)
ob_light.lock_rotations_4d = False
ob_light.empty_display_type = 'ARROWS'
ob_light.color = (0.0, 0.0, 0.0, 0.0)
ob_light.lineart.crease_threshold = 0.0
ob_camera.location = (7.359, -6.926, 4.958)
ob_camera.rotation_euler = (1.109, 0.0, 0.8149)
ob_camera.lock_rotations_4d = False
ob_camera.empty_display_type = 'ARROWS'
ob_camera.color = (0.0, 0.0, 0.0, 0.0)
ob_camera.display_type = 'WIRE'
ob_camera.lineart.crease_threshold = 0.0
ob_empty.location = (0.0, 0.0, 0.0)
ob_empty.rotation_euler = (1.571, 0.0, 3.142)
ob_empty.empty_display_type = 'IMAGE'
ob_empty.empty_display_size = 5.0
ob_empty.empty_image_depth = 'BACK'
ob_empty.show_empty_image_perspective = False
ob_empty.empty_image_side = 'FRONT'

# ---- collection membership
col_collection.objects.link(ob_cube)
col_collection.objects.link(ob_light)
col_collection.objects.link(ob_camera)
col_collection.objects.link(ob_empty)

# ---- scene / render settings (as saved in the file)
scene.camera = ob_camera
scene.frame_start = 1; scene.frame_end = 250; scene.frame_set(1)
scene.render.engine = 'BLENDER_EEVEE_NEXT'
scene.cycles.sampling_pattern = 'TABULATED_SOBOL'
scene.cycles.use_light_tree = False
scene.view_settings.view_transform = 'Filmic'
bpy.context.view_layer.update()
